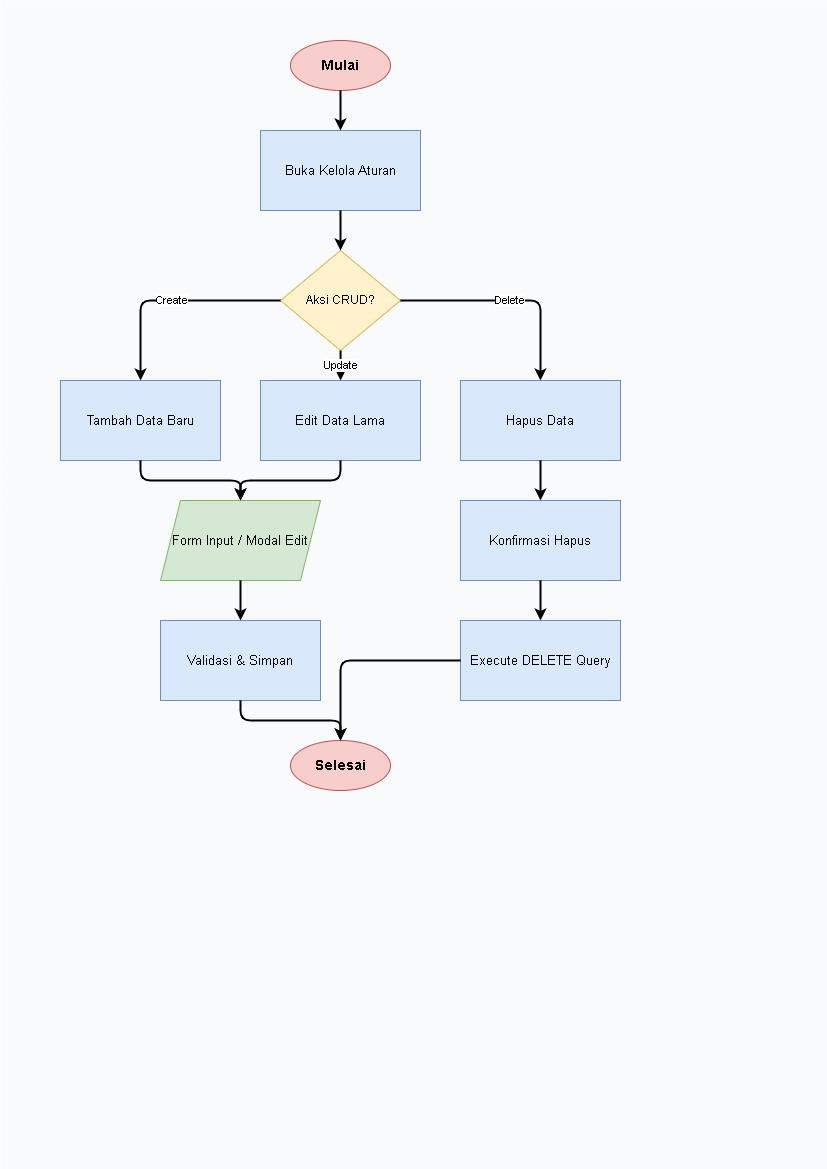

The diagram above was exported from draw.io. Its source (the exported page's mxGraphModel, read from the mxfile embedded in the PNG):
<mxGraphModel dx="729" dy="662" grid="1" gridSize="10" guides="1" tooltips="1" connect="1" arrows="1" fold="1" page="1" pageScale="1" pageWidth="827" pageHeight="1169" math="0" shadow="0">
  <root>
    <mxCell id="0" />
    <mxCell id="1" parent="0" />
    <mxCell id="bg" value="" style="rounded=0;whiteSpace=wrap;html=1;fillColor=#f8fafc;strokeColor=none;" parent="1" vertex="1">
      <mxGeometry x="60" width="827" height="1169" as="geometry" />
    </mxCell>
    <mxCell id="12" value="Mulai" style="ellipse;whiteSpace=wrap;html=1;fillColor=#f8cecc;strokeColor=#b85450;fontStyle=1;fontSize=14;" parent="1" vertex="1">
      <mxGeometry x="350" y="40" width="100" height="50" as="geometry" />
    </mxCell>
    <mxCell id="13" value="Buka Kelola Aturan" style="rounded=0;whiteSpace=wrap;html=1;fillColor=#dae8fc;strokeColor=#6c8ebf;fontSize=13;" parent="1" vertex="1">
      <mxGeometry x="320" y="130" width="160" height="80" as="geometry" />
    </mxCell>
    <mxCell id="14" value="Aksi CRUD?" style="rhombus;whiteSpace=wrap;html=1;fillColor=#fff2cc;strokeColor=#d6b656;fontSize=12;" parent="1" vertex="1">
      <mxGeometry x="340" y="250" width="120" height="100" as="geometry" />
    </mxCell>
    <mxCell id="15" value="Tambah Data Baru" style="rounded=0;whiteSpace=wrap;html=1;fillColor=#dae8fc;strokeColor=#6c8ebf;fontSize=13;" parent="1" vertex="1">
      <mxGeometry x="120" y="380" width="160" height="80" as="geometry" />
    </mxCell>
    <mxCell id="16" value="Edit Data Lama" style="rounded=0;whiteSpace=wrap;html=1;fillColor=#dae8fc;strokeColor=#6c8ebf;fontSize=13;" parent="1" vertex="1">
      <mxGeometry x="320" y="380" width="160" height="80" as="geometry" />
    </mxCell>
    <mxCell id="17" value="Hapus Data" style="rounded=0;whiteSpace=wrap;html=1;fillColor=#dae8fc;strokeColor=#6c8ebf;fontSize=13;" parent="1" vertex="1">
      <mxGeometry x="520" y="380" width="160" height="80" as="geometry" />
    </mxCell>
    <mxCell id="18" value="Form Input / Modal Edit" style="shape=parallelogram;perimeter=parallelogramPerimeter;whiteSpace=wrap;html=1;fixedSize=1;fillColor=#d5e8d4;strokeColor=#82b366;fontSize=13;" parent="1" vertex="1">
      <mxGeometry x="220" y="500" width="160" height="80" as="geometry" />
    </mxCell>
    <mxCell id="19" value="Validasi &amp; Simpan" style="rounded=0;whiteSpace=wrap;html=1;fillColor=#dae8fc;strokeColor=#6c8ebf;fontSize=13;" parent="1" vertex="1">
      <mxGeometry x="220" y="620" width="160" height="80" as="geometry" />
    </mxCell>
    <mxCell id="20" value="Konfirmasi Hapus" style="rounded=0;whiteSpace=wrap;html=1;fillColor=#dae8fc;strokeColor=#6c8ebf;fontSize=13;" parent="1" vertex="1">
      <mxGeometry x="520" y="500" width="160" height="80" as="geometry" />
    </mxCell>
    <mxCell id="21" value="Execute DELETE Query" style="rounded=0;whiteSpace=wrap;html=1;fillColor=#dae8fc;strokeColor=#6c8ebf;fontSize=13;" parent="1" vertex="1">
      <mxGeometry x="520" y="620" width="160" height="80" as="geometry" />
    </mxCell>
    <mxCell id="22" value="Selesai" style="ellipse;whiteSpace=wrap;html=1;fillColor=#f8cecc;strokeColor=#b85450;fontStyle=1;fontSize=14;" parent="1" vertex="1">
      <mxGeometry x="350" y="740" width="100" height="50" as="geometry" />
    </mxCell>
    <mxCell id="513" value="" style="edgeStyle=orthogonalEdgeStyle;rounded=1;orthogonalLoop=1;jettySize=auto;html=1;strokeWidth=2;fontSize=11;" parent="1" source="12" target="13" edge="1">
      <mxGeometry relative="1" as="geometry" />
    </mxCell>
    <mxCell id="514" value="" style="edgeStyle=orthogonalEdgeStyle;rounded=1;orthogonalLoop=1;jettySize=auto;html=1;strokeWidth=2;fontSize=11;" parent="1" source="13" target="14" edge="1">
      <mxGeometry relative="1" as="geometry" />
    </mxCell>
    <mxCell id="515" value="Create" style="edgeStyle=orthogonalEdgeStyle;rounded=1;orthogonalLoop=1;jettySize=auto;html=1;strokeWidth=2;fontSize=11;" parent="1" source="14" target="15" edge="1">
      <mxGeometry relative="1" as="geometry" />
    </mxCell>
    <mxCell id="516" value="Update" style="edgeStyle=orthogonalEdgeStyle;rounded=1;orthogonalLoop=1;jettySize=auto;html=1;strokeWidth=2;fontSize=11;" parent="1" source="14" target="16" edge="1">
      <mxGeometry relative="1" as="geometry" />
    </mxCell>
    <mxCell id="517" value="Delete" style="edgeStyle=orthogonalEdgeStyle;rounded=1;orthogonalLoop=1;jettySize=auto;html=1;strokeWidth=2;fontSize=11;" parent="1" source="14" target="17" edge="1">
      <mxGeometry relative="1" as="geometry" />
    </mxCell>
    <mxCell id="518" value="" style="edgeStyle=orthogonalEdgeStyle;rounded=1;orthogonalLoop=1;jettySize=auto;html=1;strokeWidth=2;fontSize=11;" parent="1" source="15" target="18" edge="1">
      <mxGeometry relative="1" as="geometry" />
    </mxCell>
    <mxCell id="519" value="" style="edgeStyle=orthogonalEdgeStyle;rounded=1;orthogonalLoop=1;jettySize=auto;html=1;strokeWidth=2;fontSize=11;" parent="1" source="16" target="18" edge="1">
      <mxGeometry relative="1" as="geometry" />
    </mxCell>
    <mxCell id="520" value="" style="edgeStyle=orthogonalEdgeStyle;rounded=1;orthogonalLoop=1;jettySize=auto;html=1;strokeWidth=2;fontSize=11;" parent="1" source="18" target="19" edge="1">
      <mxGeometry relative="1" as="geometry" />
    </mxCell>
    <mxCell id="521" value="" style="edgeStyle=orthogonalEdgeStyle;rounded=1;orthogonalLoop=1;jettySize=auto;html=1;strokeWidth=2;fontSize=11;" parent="1" source="19" target="22" edge="1">
      <mxGeometry relative="1" as="geometry" />
    </mxCell>
    <mxCell id="522" value="" style="edgeStyle=orthogonalEdgeStyle;rounded=1;orthogonalLoop=1;jettySize=auto;html=1;strokeWidth=2;fontSize=11;" parent="1" source="17" target="20" edge="1">
      <mxGeometry relative="1" as="geometry" />
    </mxCell>
    <mxCell id="523" value="" style="edgeStyle=orthogonalEdgeStyle;rounded=1;orthogonalLoop=1;jettySize=auto;html=1;strokeWidth=2;fontSize=11;" parent="1" source="20" target="21" edge="1">
      <mxGeometry relative="1" as="geometry" />
    </mxCell>
    <mxCell id="524" value="" style="edgeStyle=orthogonalEdgeStyle;rounded=1;orthogonalLoop=1;jettySize=auto;html=1;strokeWidth=2;fontSize=11;" parent="1" source="21" target="22" edge="1">
      <mxGeometry relative="1" as="geometry" />
    </mxCell>
  </root>
</mxGraphModel>